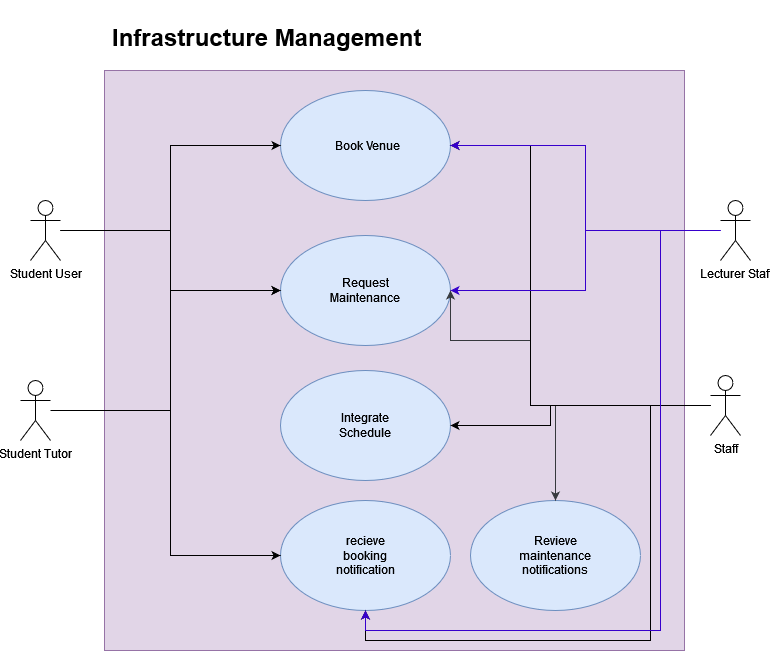

The diagram above was exported from draw.io. Its source (the exported page's mxGraphModel, read from the mxfile embedded in the PNG):
<mxGraphModel dx="1050" dy="558" grid="1" gridSize="10" guides="1" tooltips="1" connect="1" arrows="1" fold="1" page="1" pageScale="1" pageWidth="827" pageHeight="1169" math="0" shadow="0">
  <root>
    <mxCell id="0" />
    <mxCell id="1" parent="0" />
    <mxCell id="Mn97Y7SDCl1Vy9DKat-h-1" value="" style="whiteSpace=wrap;html=1;aspect=fixed;fillColor=#e1d5e7;strokeColor=#9673a6;" parent="1" vertex="1">
      <mxGeometry x="134" y="280" width="580" height="580" as="geometry" />
    </mxCell>
    <mxCell id="Mn97Y7SDCl1Vy9DKat-h-5" value="" style="ellipse;whiteSpace=wrap;html=1;fillColor=#dae8fc;strokeColor=#6c8ebf;" parent="1" vertex="1">
      <mxGeometry x="310" y="445" width="170" height="110" as="geometry" />
    </mxCell>
    <mxCell id="Mn97Y7SDCl1Vy9DKat-h-6" value="" style="ellipse;whiteSpace=wrap;html=1;fillColor=#dae8fc;strokeColor=#6c8ebf;" parent="1" vertex="1">
      <mxGeometry x="310" y="580" width="170" height="110" as="geometry" />
    </mxCell>
    <mxCell id="Mn97Y7SDCl1Vy9DKat-h-7" value="" style="ellipse;whiteSpace=wrap;html=1;fillColor=#dae8fc;strokeColor=#6c8ebf;" parent="1" vertex="1">
      <mxGeometry x="310" y="300" width="170" height="110" as="geometry" />
    </mxCell>
    <mxCell id="Mn97Y7SDCl1Vy9DKat-h-8" value="" style="ellipse;whiteSpace=wrap;html=1;fillColor=#dae8fc;strokeColor=#6c8ebf;" parent="1" vertex="1">
      <mxGeometry x="310" y="710" width="170" height="110" as="geometry" />
    </mxCell>
    <mxCell id="Mn97Y7SDCl1Vy9DKat-h-9" value="&lt;h1&gt;Infrastructure Management&lt;/h1&gt;" style="text;html=1;whiteSpace=wrap;overflow=hidden;rounded=0;" parent="1" vertex="1">
      <mxGeometry x="140" y="210" width="320" height="60" as="geometry" />
    </mxCell>
    <mxCell id="Mn97Y7SDCl1Vy9DKat-h-10" value="Book Venue" style="text;html=1;align=center;verticalAlign=middle;whiteSpace=wrap;rounded=0;" parent="1" vertex="1">
      <mxGeometry x="354" y="340" width="86" height="30" as="geometry" />
    </mxCell>
    <mxCell id="Mn97Y7SDCl1Vy9DKat-h-11" value="Request Maintenance" style="text;html=1;align=center;verticalAlign=middle;whiteSpace=wrap;rounded=0;" parent="1" vertex="1">
      <mxGeometry x="365" y="485" width="60" height="30" as="geometry" />
    </mxCell>
    <mxCell id="Mn97Y7SDCl1Vy9DKat-h-12" value="Integrate Schedule" style="text;html=1;align=center;verticalAlign=middle;whiteSpace=wrap;rounded=0;" parent="1" vertex="1">
      <mxGeometry x="365" y="620" width="60" height="30" as="geometry" />
    </mxCell>
    <mxCell id="Mn97Y7SDCl1Vy9DKat-h-13" value="recieve booking notification" style="text;html=1;align=center;verticalAlign=middle;whiteSpace=wrap;rounded=0;" parent="1" vertex="1">
      <mxGeometry x="365" y="750" width="60" height="30" as="geometry" />
    </mxCell>
    <mxCell id="Mn97Y7SDCl1Vy9DKat-h-14" value="" style="ellipse;whiteSpace=wrap;html=1;fillColor=#dae8fc;strokeColor=#6c8ebf;" parent="1" vertex="1">
      <mxGeometry x="500" y="710" width="170" height="110" as="geometry" />
    </mxCell>
    <mxCell id="Mn97Y7SDCl1Vy9DKat-h-15" value="Revieve maintenance notifications" style="text;html=1;align=center;verticalAlign=middle;whiteSpace=wrap;rounded=0;" parent="1" vertex="1">
      <mxGeometry x="555" y="750" width="60" height="30" as="geometry" />
    </mxCell>
    <mxCell id="Mn97Y7SDCl1Vy9DKat-h-17" style="edgeStyle=orthogonalEdgeStyle;rounded=0;orthogonalLoop=1;jettySize=auto;html=1;entryX=0;entryY=0.5;entryDx=0;entryDy=0;" parent="1" source="Mn97Y7SDCl1Vy9DKat-h-16" target="Mn97Y7SDCl1Vy9DKat-h-5" edge="1">
      <mxGeometry relative="1" as="geometry" />
    </mxCell>
    <mxCell id="Mn97Y7SDCl1Vy9DKat-h-18" style="edgeStyle=orthogonalEdgeStyle;rounded=0;orthogonalLoop=1;jettySize=auto;html=1;entryX=0;entryY=0.5;entryDx=0;entryDy=0;" parent="1" source="Mn97Y7SDCl1Vy9DKat-h-16" target="Mn97Y7SDCl1Vy9DKat-h-7" edge="1">
      <mxGeometry relative="1" as="geometry" />
    </mxCell>
    <mxCell id="Mn97Y7SDCl1Vy9DKat-h-19" style="edgeStyle=orthogonalEdgeStyle;rounded=0;orthogonalLoop=1;jettySize=auto;html=1;entryX=0;entryY=0.5;entryDx=0;entryDy=0;" parent="1" source="Mn97Y7SDCl1Vy9DKat-h-16" target="Mn97Y7SDCl1Vy9DKat-h-8" edge="1">
      <mxGeometry relative="1" as="geometry" />
    </mxCell>
    <mxCell id="Mn97Y7SDCl1Vy9DKat-h-16" value="Student User" style="shape=umlActor;verticalLabelPosition=bottom;verticalAlign=top;html=1;outlineConnect=0;" parent="1" vertex="1">
      <mxGeometry x="60" y="410" width="30" height="60" as="geometry" />
    </mxCell>
    <mxCell id="Mn97Y7SDCl1Vy9DKat-h-23" style="edgeStyle=orthogonalEdgeStyle;rounded=0;orthogonalLoop=1;jettySize=auto;html=1;entryX=1;entryY=0.5;entryDx=0;entryDy=0;fillColor=#cce5ff;strokeColor=#36393d;" parent="1" source="Mn97Y7SDCl1Vy9DKat-h-21" target="Mn97Y7SDCl1Vy9DKat-h-5" edge="1">
      <mxGeometry relative="1" as="geometry">
        <Array as="points">
          <mxPoint x="560" y="615" />
          <mxPoint x="560" y="550" />
          <mxPoint x="480" y="550" />
        </Array>
      </mxGeometry>
    </mxCell>
    <mxCell id="bGdaLHyj92csHXlM-EUc-5" style="edgeStyle=orthogonalEdgeStyle;rounded=0;orthogonalLoop=1;jettySize=auto;html=1;entryX=0.5;entryY=0;entryDx=0;entryDy=0;fillColor=#cce5ff;strokeColor=#36393d;" parent="1" source="Mn97Y7SDCl1Vy9DKat-h-21" target="Mn97Y7SDCl1Vy9DKat-h-14" edge="1">
      <mxGeometry relative="1" as="geometry" />
    </mxCell>
    <mxCell id="Aaj2JNFacrSRfxacUdYL-1" style="edgeStyle=orthogonalEdgeStyle;rounded=0;orthogonalLoop=1;jettySize=auto;html=1;entryX=1;entryY=0.5;entryDx=0;entryDy=0;" edge="1" parent="1" source="Mn97Y7SDCl1Vy9DKat-h-21" target="Mn97Y7SDCl1Vy9DKat-h-6">
      <mxGeometry relative="1" as="geometry">
        <Array as="points">
          <mxPoint x="580" y="615" />
          <mxPoint x="580" y="635" />
        </Array>
      </mxGeometry>
    </mxCell>
    <mxCell id="Aaj2JNFacrSRfxacUdYL-2" style="edgeStyle=orthogonalEdgeStyle;rounded=0;orthogonalLoop=1;jettySize=auto;html=1;entryX=1;entryY=0.5;entryDx=0;entryDy=0;" edge="1" parent="1" source="Mn97Y7SDCl1Vy9DKat-h-21" target="Mn97Y7SDCl1Vy9DKat-h-7">
      <mxGeometry relative="1" as="geometry">
        <Array as="points">
          <mxPoint x="560" y="615" />
          <mxPoint x="560" y="355" />
        </Array>
      </mxGeometry>
    </mxCell>
    <mxCell id="Aaj2JNFacrSRfxacUdYL-3" style="edgeStyle=orthogonalEdgeStyle;rounded=0;orthogonalLoop=1;jettySize=auto;html=1;" edge="1" parent="1" source="Mn97Y7SDCl1Vy9DKat-h-21" target="Mn97Y7SDCl1Vy9DKat-h-8">
      <mxGeometry relative="1" as="geometry">
        <Array as="points">
          <mxPoint x="680" y="615" />
          <mxPoint x="680" y="850" />
          <mxPoint x="395" y="850" />
        </Array>
      </mxGeometry>
    </mxCell>
    <mxCell id="Mn97Y7SDCl1Vy9DKat-h-21" value="&lt;div&gt;Staff&lt;/div&gt;&lt;div&gt;&lt;br&gt;&lt;/div&gt;" style="shape=umlActor;verticalLabelPosition=bottom;verticalAlign=top;html=1;outlineConnect=0;" parent="1" vertex="1">
      <mxGeometry x="740" y="585" width="30" height="60" as="geometry" />
    </mxCell>
    <mxCell id="Mn97Y7SDCl1Vy9DKat-h-31" style="edgeStyle=orthogonalEdgeStyle;rounded=0;orthogonalLoop=1;jettySize=auto;html=1;entryX=0;entryY=0.5;entryDx=0;entryDy=0;" parent="1" source="Mn97Y7SDCl1Vy9DKat-h-29" target="Mn97Y7SDCl1Vy9DKat-h-5" edge="1">
      <mxGeometry relative="1" as="geometry">
        <Array as="points">
          <mxPoint x="200" y="620" />
          <mxPoint x="200" y="500" />
        </Array>
      </mxGeometry>
    </mxCell>
    <mxCell id="Mn97Y7SDCl1Vy9DKat-h-29" value="Student Tutor" style="shape=umlActor;verticalLabelPosition=bottom;verticalAlign=top;html=1;outlineConnect=0;" parent="1" vertex="1">
      <mxGeometry x="50" y="590" width="30" height="60" as="geometry" />
    </mxCell>
    <mxCell id="bGdaLHyj92csHXlM-EUc-2" style="edgeStyle=orthogonalEdgeStyle;rounded=0;orthogonalLoop=1;jettySize=auto;html=1;entryX=1;entryY=0.5;entryDx=0;entryDy=0;fillColor=#6a00ff;strokeColor=#3700CC;" parent="1" source="bGdaLHyj92csHXlM-EUc-1" target="Mn97Y7SDCl1Vy9DKat-h-7" edge="1">
      <mxGeometry relative="1" as="geometry" />
    </mxCell>
    <mxCell id="bGdaLHyj92csHXlM-EUc-3" style="edgeStyle=orthogonalEdgeStyle;rounded=0;orthogonalLoop=1;jettySize=auto;html=1;entryX=1;entryY=0.5;entryDx=0;entryDy=0;fillColor=#6a00ff;strokeColor=#3700CC;" parent="1" source="bGdaLHyj92csHXlM-EUc-1" target="Mn97Y7SDCl1Vy9DKat-h-5" edge="1">
      <mxGeometry relative="1" as="geometry" />
    </mxCell>
    <mxCell id="8xdvdmKSuoOmFwXU1X1g-1" style="edgeStyle=orthogonalEdgeStyle;rounded=0;orthogonalLoop=1;jettySize=auto;html=1;entryX=0.5;entryY=1;entryDx=0;entryDy=0;fillColor=#6a00ff;strokeColor=#3700CC;" parent="1" source="bGdaLHyj92csHXlM-EUc-1" target="Mn97Y7SDCl1Vy9DKat-h-8" edge="1">
      <mxGeometry relative="1" as="geometry">
        <Array as="points">
          <mxPoint x="690" y="440" />
          <mxPoint x="690" y="840" />
          <mxPoint x="395" y="840" />
        </Array>
      </mxGeometry>
    </mxCell>
    <mxCell id="bGdaLHyj92csHXlM-EUc-1" value="Lecturer Staff" style="shape=umlActor;verticalLabelPosition=bottom;verticalAlign=top;html=1;outlineConnect=0;" parent="1" vertex="1">
      <mxGeometry x="750" y="410" width="30" height="60" as="geometry" />
    </mxCell>
  </root>
</mxGraphModel>